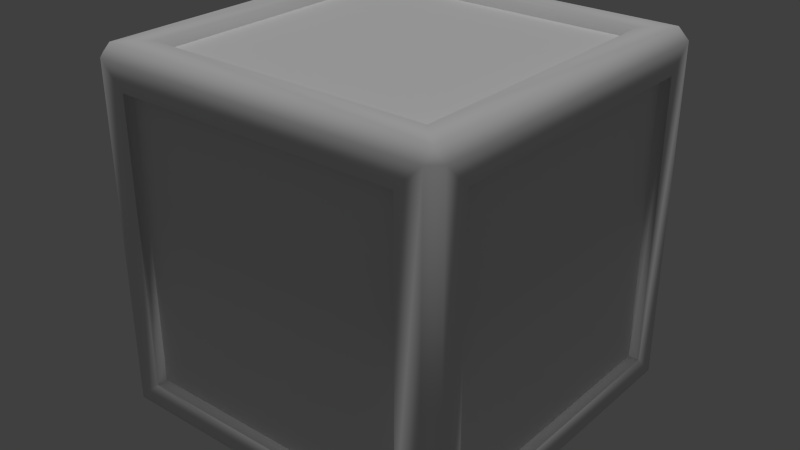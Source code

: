 # Source: generic_crate_01_a.blend  (saved by Blender 2.79.0; exported with 4.5.12 LTS)
import bpy
from mathutils import Matrix  # noqa: F401  (used for matrix-valued properties, if any)

bpy.ops.wm.read_factory_settings(use_empty=True)
scene = bpy.context.scene
scene.name = 'Scene'

# ---- collections
col_collection_1 = bpy.data.collections.new('Collection 1'); scene.collection.children.link(col_collection_1)

# ---- materials (node trees are filled in below, after node groups)
mat_generic_crate_01_a = bpy.data.materials.new('generic_crate_01_a')
mat_generic_crate_01_a.alpha_threshold = 0.0
mat_generic_crate_01_a.use_transparent_shadow = False
mat_generic_crate_01_a.roughness = 0.5
mat_generic_crate_01_a.specular_intensity = 1.0
mat_generic_crate_01_a.line_color = (0.0, 0.0, 0.0, 1.0)

# ---- material node trees

# ---- world
world_world = bpy.data.worlds.new('World'); scene.world = world_world
world_world.color = (0.05088, 0.05088, 0.05088)
world_world.use_sun_shadow = False
world_world.sun_shadow_jitter_overblur = 0.0
world_world.cycles.sampling_method = 'NONE'
world_world.cycles.sample_map_resolution = 256

# ---- lights
light_hemi = bpy.data.lights.new('Hemi', 'SUN')
light_hemi.transmission_factor = 0.0
light_hemi.angle = 0.1993
light_hemi.energy = 1.0
light_hemi.shadow_buffer_clip_start = 0.5
light_hemi.shadow_soft_size = 0.1
light_hemi.shadow_cascade_max_distance = 1000.0
light_hemi.cycles.use_multiple_importance_sampling = False

# ---- meshes
me_collisionmesh_1 = bpy.data.meshes.new('collisionmesh-1')
me_collisionmesh_1.from_pydata([(-0.5, -0.5, 0.0), (-0.5, 0.5, 0.0), (0.5, 0.5, 0.0), (0.5, -0.5, 0.0), (-0.5, -0.5, 1.0), (-0.5, 0.5, 1.0), (0.5, 0.5, 1.0), (0.5, -0.5, 1.0)], [], [(4, 5, 1, 0), (5, 6, 2, 1), (6, 7, 3, 2), (7, 4, 0, 3), (0, 1, 2, 3), (7, 6, 5, 4)])
_uv = me_collisionmesh_1.uv_layers.new(name='UVMap')
_uv.uv.foreach_set('vector', [0.0, 0.0, 1.0, 0.0, 1.0, 1.0, 0.0, 1.0, 0.0, 1.0, 1.0, 1.0, 1.0, 0.0, 0.0, 0.0, 0.0, 0.0, 1.0, 0.0, 1.0, 1.0, 0.0, 1.0, 0.0, 1.0, 1.0, 1.0, 1.0, 0.0, 0.0, 0.0, 0.0, 0.0, 1.0, 0.0, 1.0, 1.0, 0.0, 1.0, 0.0, 0.0, 1.0, 0.0, 1.0, 1.0, 0.0, 1.0])
_ca = me_collisionmesh_1.color_attributes.new('Col', 'BYTE_COLOR', 'CORNER')
_ca.data.foreach_set('color', [1.0, 1.0, 1.0, 1.0, 1.0, 1.0, 1.0, 1.0, 1.0, 1.0, 1.0, 1.0, 1.0, 1.0, 1.0, 1.0, 1.0, 1.0, 1.0, 1.0, 1.0, 1.0, 1.0, 1.0, 1.0, 1.0, 1.0, 1.0, 1.0, 1.0, 1.0, 1.0, 1.0, 1.0, 1.0, 1.0, 1.0, 1.0, 1.0, 1.0, 1.0, 1.0, 1.0, 1.0, 1.0, 1.0, 1.0, 1.0, 1.0, 1.0, 1.0, 1.0, 1.0, 1.0, 1.0, 1.0, 1.0, 1.0, 1.0, 1.0, 1.0, 1.0, 1.0, 1.0, 1.0, 1.0, 1.0, 1.0, 1.0, 1.0, 1.0, 1.0, 1.0, 1.0, 1.0, 1.0, 1.0, 1.0, 1.0, 1.0, 1.0, 1.0, 1.0, 1.0, 1.0, 1.0, 1.0, 1.0, 1.0, 1.0, 1.0, 1.0, 1.0, 1.0, 1.0, 1.0])
me_collisionmesh_1.materials.append(None)
me_collisionmesh_1.use_remesh_preserve_volume = False
me_collisionmesh_1.use_remesh_preserve_attributes = False
me_collisionmesh_1.use_mirror_vertex_groups = False
me_collisionmesh_1.update()
me_cratewa4 = bpy.data.meshes.new('cratewA4')
me_cratewa4.from_pydata([(-0.5, -0.5, 0.0), (-0.5, 0.5, 0.0), (0.5, 0.5, 0.0), (0.5, -0.5, 0.0), (-0.5, -0.5, 1.0), (-0.5, 0.5, 1.0), (0.5, 0.5, 1.0), (0.5, -0.5, 1.0)], [], [(4, 5, 1, 0), (5, 6, 2, 1), (6, 7, 3, 2), (7, 4, 0, 3), (0, 1, 2, 3), (7, 6, 5, 4)])
_uv = me_cratewa4.uv_layers.new(name='UVMap')
_uv.uv.foreach_set('vector', [0.0, 0.0, 1.0, 0.0, 1.0, 1.0, 0.0, 1.0, 0.0, 1.0, 1.0, 1.0, 1.0, 0.0, 0.0, 0.0, 0.0, 0.0, 1.0, 0.0, 1.0, 1.0, 0.0, 1.0, 0.0, 1.0, 1.0, 1.0, 1.0, 0.0, 0.0, 0.0, 0.0, 0.0, 1.0, 0.0, 1.0, 1.0, 0.0, 1.0, 0.0, 0.0, 1.0, 0.0, 1.0, 1.0, 0.0, 1.0])
_ca = me_cratewa4.color_attributes.new('Col', 'BYTE_COLOR', 'CORNER')
_ca.data.foreach_set('color', [1.0, 1.0, 1.0, 1.0, 1.0, 1.0, 1.0, 1.0, 1.0, 1.0, 1.0, 1.0, 1.0, 1.0, 1.0, 1.0, 1.0, 1.0, 1.0, 1.0, 1.0, 1.0, 1.0, 1.0, 1.0, 1.0, 1.0, 1.0, 1.0, 1.0, 1.0, 1.0, 1.0, 1.0, 1.0, 1.0, 1.0, 1.0, 1.0, 1.0, 1.0, 1.0, 1.0, 1.0, 1.0, 1.0, 1.0, 1.0, 1.0, 1.0, 1.0, 1.0, 1.0, 1.0, 1.0, 1.0, 1.0, 1.0, 1.0, 1.0, 1.0, 1.0, 1.0, 1.0, 1.0, 1.0, 1.0, 1.0, 1.0, 1.0, 1.0, 1.0, 1.0, 1.0, 1.0, 1.0, 1.0, 1.0, 1.0, 1.0, 1.0, 1.0, 1.0, 1.0, 1.0, 1.0, 1.0, 1.0, 1.0, 1.0, 1.0, 1.0, 1.0, 1.0, 1.0, 1.0])
me_cratewa4.materials.append(mat_generic_crate_01_a)
me_cratewa4.use_remesh_preserve_volume = False
me_cratewa4.use_remesh_preserve_attributes = False
me_cratewa4.use_mirror_vertex_groups = False
me_cratewa4.update()
me_cratewa64 = bpy.data.meshes.new('cratewA64')
me_cratewa64.from_pydata([(-0.47, -0.47, 0.0), (-0.47, -0.5, 0.03), (-0.5, -0.47, 0.03), (-0.5, 0.47, 0.03), (-0.47, 0.5, 0.03), (-0.47, 0.47, 0.0), (0.47, 0.5, 0.03), (0.5, 0.47, 0.03), (0.47, 0.47, 0.0), (0.5, -0.47, 0.03), (0.47, -0.5, 0.03), (0.47, -0.47, 0.0), (-0.5, -0.47, 0.97), (-0.47, -0.5, 0.97), (-0.47, -0.47, 1.0), (-0.5, 0.47, 0.97), (-0.47, 0.47, 1.0), (-0.47, 0.5, 0.97), (0.47, 0.5, 0.97), (0.47, 0.47, 1.0), (0.5, 0.47, 0.97), (0.5, -0.47, 0.97), (0.47, -0.47, 1.0), (0.47, -0.5, 0.97), (-0.4003, -0.5, 0.09965), (-0.4003, -0.5, 0.9003), (-0.5, -0.4003, 0.9003), (-0.5, -0.4003, 0.09965), (-0.4003, -0.4003, 1.0), (-0.4003, 0.4003, 1.0), (-0.5, 0.4003, 0.9003), (-0.4003, 0.5, 0.9003), (-0.4003, 0.5, 0.09965), (-0.5, 0.4003, 0.09965), (-0.4003, 0.4003, 0.0), (-0.4003, -0.4003, 0.0), (0.4003, 0.4003, 1.0), (0.4003, 0.5, 0.9003), (0.5, 0.4003, 0.9003), (0.5, 0.4003, 0.09965), (0.4003, 0.5, 0.09965), (0.4003, 0.4003, 0.0), (0.4003, -0.4003, 1.0), (0.5, -0.4003, 0.9003), (0.4003, -0.5, 0.9003), (0.4003, -0.5, 0.09965), (0.5, -0.4003, 0.09965), (0.4003, -0.4003, 0.0), (-0.47, -0.4003, 0.9003), (-0.47, -0.4003, 0.09965), (-0.47, 0.4003, 0.9003), (-0.47, 0.4003, 0.09965), (-0.4003, -0.47, 0.09965), (-0.4003, -0.47, 0.9003), (0.4003, -0.47, 0.9003), (0.4003, -0.47, 0.09965), (0.47, 0.4003, 0.9003), (0.47, 0.4003, 0.09965), (0.47, -0.4003, 0.9003), (0.47, -0.4003, 0.09965), (-0.4003, 0.47, 0.9003), (-0.4003, 0.47, 0.09965), (0.4003, 0.47, 0.9003), (0.4003, 0.47, 0.09965), (-0.4003, -0.4003, 0.97), (-0.4003, 0.4003, 0.97), (0.4003, 0.4003, 0.97), (0.4003, -0.4003, 0.97), (-0.4003, 0.4003, 0.03), (-0.4003, -0.4003, 0.03), (0.4003, 0.4003, 0.03), (0.4003, -0.4003, 0.03)], [], [(35, 71, 47), (39, 59, 46), (42, 64, 28), (32, 63, 40), (45, 52, 24), (0, 1, 2), (3, 4, 5), (6, 7, 8), (9, 10, 11), (12, 13, 14), (15, 16, 17), (18, 19, 20), (21, 22, 23), (13, 2, 1), (16, 12, 14), (4, 15, 17), (0, 3, 5), (19, 17, 16), (7, 18, 20), (5, 6, 8), (22, 20, 19), (10, 21, 23), (8, 9, 11), (14, 23, 22), (11, 1, 0), (27, 51, 33), (25, 1, 24), (27, 12, 26), (29, 14, 28), (26, 15, 30), (32, 17, 31), (30, 3, 33), (35, 5, 34), (33, 2, 27), (36, 16, 29), (31, 18, 37), (39, 20, 38), (37, 6, 40), (34, 8, 41), (40, 4, 32), (42, 19, 36), (38, 21, 43), (45, 23, 44), (43, 9, 46), (41, 11, 47), (46, 7, 39), (28, 22, 42), (44, 13, 25), (47, 0, 35), (24, 10, 45), (50, 49, 48), (33, 50, 30), (30, 48, 26), (26, 49, 27), (53, 55, 54), (25, 54, 44), (44, 55, 45), (24, 53, 25), (58, 57, 56), (46, 58, 43), (43, 56, 38), (38, 57, 39), (62, 61, 60), (40, 62, 37), (37, 60, 31), (31, 61, 32), (66, 64, 67), (36, 67, 42), (29, 66, 36), (28, 65, 29), (68, 71, 69), (47, 70, 41), (41, 68, 34), (34, 69, 35), (35, 69, 71), (39, 57, 59), (42, 67, 64), (32, 61, 63), (45, 55, 52), (13, 12, 2), (16, 15, 12), (4, 3, 15), (0, 2, 3), (19, 18, 17), (7, 6, 18), (5, 4, 6), (22, 21, 20), (10, 9, 21), (8, 7, 9), (14, 13, 23), (11, 10, 1), (27, 49, 51), (25, 13, 1), (27, 2, 12), (29, 16, 14), (26, 12, 15), (32, 4, 17), (30, 15, 3), (35, 0, 5), (33, 3, 2), (36, 19, 16), (31, 17, 18), (39, 7, 20), (37, 18, 6), (34, 5, 8), (40, 6, 4), (42, 22, 19), (38, 20, 21), (45, 10, 23), (43, 21, 9), (41, 8, 11), (46, 9, 7), (28, 14, 22), (44, 23, 13), (47, 11, 0), (24, 1, 10), (50, 51, 49), (33, 51, 50), (30, 50, 48), (26, 48, 49), (53, 52, 55), (25, 53, 54), (44, 54, 55), (24, 52, 53), (58, 59, 57), (46, 59, 58), (43, 58, 56), (38, 56, 57), (62, 63, 61), (40, 63, 62), (37, 62, 60), (31, 60, 61), (66, 65, 64), (36, 66, 67), (29, 65, 66), (28, 64, 65), (68, 70, 71), (47, 71, 70), (41, 70, 68), (34, 68, 69)])
me_cratewa64.polygons.foreach_set('use_smooth', [1, 1, 1, 1, 1, 1, 1, 1, 1, 1, 1, 1, 1, 1, 1, 1, 1, 1, 1, 1, 1, 1, 1, 1, 1, 1, 1, 1, 1, 1, 1, 1, 1, 1, 1, 1, 1, 1, 1, 1, 1, 1, 1, 1, 1, 1, 1, 1, 1, 1, 0, 1, 1, 1, 0, 1, 1, 1, 0, 1, 1, 1, 0, 1, 1, 1, 0, 1, 1, 1, 0, 1, 1, 1, 1, 1, 1, 1, 1, 1, 1, 1, 1, 1, 1, 1, 1, 1, 1, 1, 1, 1, 1, 1, 1, 1, 1, 1, 1, 1, 1, 1, 1, 1, 1, 1, 1, 1, 1, 1, 1, 1, 1, 1, 1, 1, 0, 1, 1, 1, 0, 1, 1, 1, 0, 1, 1, 1, 0, 1, 1, 1, 0, 1, 1, 1, 0, 1, 1, 1])
_uv = me_cratewa64.uv_layers.new(name='UVMap')
_uv.uv.foreach_set('vector', [0.1525, 0.06609, 0.8488, 0.09218, 0.8488, 0.06609, 0.9352, 0.8481, 0.909, 0.15, 0.9352, 0.15, 0.8488, 0.9357, 0.1525, 0.9096, 0.1525, 0.9357, 0.1502, 0.935, 0.8483, 0.9088, 0.8483, 0.935, 0.8483, 0.06315, 0.1502, 0.0893, 0.1502, 0.06315, 0.03, 0.03, 0.0, 0.03, 0.03, 0.0, 0.97, 0.97, 1.0, 0.97, 0.97, 1.0, 0.97, 0.03, 1.0, 0.03, 0.97, 0.0, 0.97, 0.97, 1.0, 0.97, 0.97, 1.0, 0.03, 0.03, 0.0, 0.03, 0.03, 0.0, 0.97, 0.03, 0.97, 0.0, 1.0, 0.03, 0.97, 0.97, 0.97, 1.0, 1.0, 0.97, 0.97, 0.03, 0.97, 0.0, 1.0, 0.03, 0.97, 0.97, 1.0, 0.03, 0.97, 0.03, 0.97, 0.97, 0.03, 1.0, 0.03, 0.97, 0.03, 0.03, 0.0, 0.97, 0.03, 0.97, 0.03, 0.03, 0.97, 0.0, 0.97, 0.03, 0.97, 0.03, 1.0, 0.97, 0.97, 0.97, 0.03, 0.97, 0.0, 0.03, 0.03, 0.03, 0.97, 0.03, 1.0, 0.97, 0.97, 0.97, 0.03, 0.03, 0.97, 0.0, 0.97, 0.03, 0.03, 0.03, 0.0, 0.97, 0.03, 0.97, 0.97, 0.97, 0.03, 1.0, 0.03, 0.97, 0.03, 0.97, 0.0, 0.03, 0.03, 0.03, 0.03, 0.97, 0.0, 0.03, 0.03, 0.03, 0.06335, 0.15, 0.0895, 0.8481, 0.06335, 0.8481, 0.9003, 0.9003, 0.97, 0.03, 0.9003, 0.09965, 0.09965, 0.9003, 0.03, 0.03, 0.09965, 0.09965, 0.9003, 0.9003, 0.03, 0.97, 0.09965, 0.9003, 0.09965, 0.09965, 0.97, 0.03, 0.9003, 0.09965, 0.09965, 0.09965, 0.03, 0.97, 0.09965, 0.9003, 0.9003, 0.09965, 0.97, 0.97, 0.9003, 0.9003, 0.09965, 0.09965, 0.97, 0.03, 0.9003, 0.09965, 0.9003, 0.9003, 0.03, 0.97, 0.09965, 0.9003, 0.9003, 0.09965, 0.97, 0.97, 0.9003, 0.9003, 0.09965, 0.9003, 0.97, 0.97, 0.9003, 0.9003, 0.09965, 0.9003, 0.03, 0.03, 0.09965, 0.09965, 0.9003, 0.9003, 0.97, 0.03, 0.9003, 0.09965, 0.9003, 0.09965, 0.97, 0.97, 0.9003, 0.9003, 0.9003, 0.09965, 0.03, 0.03, 0.09965, 0.09965, 0.09965, 0.09965, 0.97, 0.03, 0.9003, 0.09965, 0.09965, 0.09965, 0.97, 0.03, 0.9003, 0.09965, 0.09965, 0.09965, 0.03, 0.97, 0.09965, 0.9003, 0.9003, 0.09965, 0.97, 0.97, 0.9003, 0.9003, 0.9003, 0.9003, 0.03, 0.97, 0.09965, 0.9003, 0.9003, 0.9003, 0.03, 0.97, 0.09965, 0.9003, 0.09965, 0.9003, 0.03, 0.03, 0.09965, 0.09965, 0.09965, 0.9003, 0.97, 0.97, 0.9003, 0.9003, 0.09965, 0.9003, 0.03, 0.03, 0.09965, 0.09965, 0.9003, 0.09965, 0.03, 0.03, 0.09965, 0.09965, 0.9003, 0.09965, 0.09965, 0.9003, 0.09965, 0.09965, 0.06586, 0.1527, 0.09195, 0.849, 0.06586, 0.849, 0.06335, 0.8481, 0.0895, 0.15, 0.06335, 0.15, 0.06586, 0.849, 0.09195, 0.1527, 0.06586, 0.1527, 0.9003, 0.9003, 0.09965, 0.09965, 0.09965, 0.9003, 0.1502, 0.06315, 0.8483, 0.0893, 0.8483, 0.06315, 0.06434, 0.8477, 0.0903, 0.1549, 0.06434, 0.1549, 0.06434, 0.1549, 0.0903, 0.8477, 0.06434, 0.8477, 0.9003, 0.09965, 0.09965, 0.9003, 0.09965, 0.09965, 0.9355, 0.1527, 0.9094, 0.849, 0.9355, 0.849, 0.9352, 0.15, 0.909, 0.8481, 0.9352, 0.8481, 0.9355, 0.849, 0.9094, 0.1527, 0.9355, 0.1527, 0.9003, 0.9003, 0.09965, 0.09965, 0.09965, 0.9003, 0.9296, 0.1549, 0.9037, 0.8477, 0.9296, 0.8477, 0.8483, 0.935, 0.1502, 0.9088, 0.1502, 0.935, 0.9296, 0.8477, 0.9037, 0.1549, 0.9296, 0.1549, 0.9003, 0.09965, 0.09965, 0.9003, 0.09965, 0.09965, 0.8434, 0.9339, 0.1506, 0.908, 0.1506, 0.9339, 0.1525, 0.9357, 0.8488, 0.9096, 0.8488, 0.9357, 0.1506, 0.9339, 0.8434, 0.908, 0.8434, 0.9339, 0.9003, 0.09965, 0.09965, 0.9003, 0.09965, 0.09965, 0.1506, 0.06867, 0.8434, 0.09463, 0.8434, 0.06867, 0.8488, 0.06609, 0.1525, 0.09218, 0.1525, 0.06609, 0.8434, 0.06867, 0.1506, 0.09463, 0.1506, 0.06867, 0.1525, 0.06609, 0.1525, 0.09218, 0.8488, 0.09218, 0.9352, 0.8481, 0.909, 0.8481, 0.909, 0.15, 0.8488, 0.9357, 0.8488, 0.9096, 0.1525, 0.9096, 0.1502, 0.935, 0.1502, 0.9088, 0.8483, 0.9088, 0.8483, 0.06315, 0.8483, 0.0893, 0.1502, 0.0893, 0.97, 0.97, 1.0, 0.97, 1.0, 0.03, 0.97, 0.97, 0.97, 1.0, 0.03, 1.0, 0.03, 0.03, 0.0, 0.03, 0.0, 0.97, 0.03, 0.03, 0.03, 0.0, 0.97, 0.0, 0.97, 0.03, 1.0, 0.03, 1.0, 0.97, 0.03, 0.97, 0.0, 0.97, 0.0, 0.03, 0.97, 0.03, 1.0, 0.03, 1.0, 0.97, 0.03, 0.03, 0.03, 0.0, 0.97, 0.0, 0.03, 0.03, 0.0, 0.03, 0.0, 0.97, 0.97, 0.97, 0.97, 1.0, 0.03, 1.0, 0.03, 0.97, 0.0, 0.97, 0.0, 0.03, 0.03, 0.97, 0.0, 0.97, 0.0, 0.03, 0.06335, 0.15, 0.0895, 0.15, 0.0895, 0.8481, 0.9003, 0.9003, 0.97, 0.97, 0.97, 0.03, 0.09965, 0.9003, 0.03, 0.97, 0.03, 0.03, 0.9003, 0.9003, 0.97, 0.97, 0.03, 0.97, 0.09965, 0.09965, 0.03, 0.03, 0.97, 0.03, 0.09965, 0.09965, 0.03, 0.03, 0.03, 0.97, 0.9003, 0.09965, 0.97, 0.03, 0.97, 0.97, 0.09965, 0.09965, 0.03, 0.03, 0.97, 0.03, 0.9003, 0.9003, 0.97, 0.97, 0.03, 0.97, 0.9003, 0.09965, 0.97, 0.03, 0.97, 0.97, 0.09965, 0.9003, 0.03, 0.97, 0.97, 0.97, 0.09965, 0.9003, 0.03, 0.97, 0.03, 0.03, 0.9003, 0.9003, 0.97, 0.97, 0.97, 0.03, 0.9003, 0.09965, 0.97, 0.03, 0.97, 0.97, 0.9003, 0.09965, 0.97, 0.03, 0.03, 0.03, 0.09965, 0.09965, 0.03, 0.03, 0.97, 0.03, 0.09965, 0.09965, 0.03, 0.03, 0.97, 0.03, 0.09965, 0.09965, 0.03, 0.03, 0.03, 0.97, 0.9003, 0.09965, 0.97, 0.03, 0.97, 0.97, 0.9003, 0.9003, 0.97, 0.97, 0.03, 0.97, 0.9003, 0.9003, 0.97, 0.97, 0.03, 0.97, 0.09965, 0.9003, 0.03, 0.97, 0.03, 0.03, 0.09965, 0.9003, 0.03, 0.97, 0.97, 0.97, 0.09965, 0.9003, 0.03, 0.97, 0.03, 0.03, 0.9003, 0.09965, 0.97, 0.03, 0.03, 0.03, 0.9003, 0.09965, 0.9003, 0.9003, 0.09965, 0.9003, 0.06586, 0.1527, 0.09195, 0.1527, 0.09195, 0.849, 0.06335, 0.8481, 0.0895, 0.8481, 0.0895, 0.15, 0.06586, 0.849, 0.09195, 0.849, 0.09195, 0.1527, 0.9003, 0.9003, 0.9003, 0.09965, 0.09965, 0.09965, 0.1502, 0.06315, 0.1502, 0.0893, 0.8483, 0.0893, 0.06434, 0.8477, 0.0903, 0.8477, 0.0903, 0.1549, 0.06434, 0.1549, 0.0903, 0.1549, 0.0903, 0.8477, 0.9003, 0.09965, 0.9003, 0.9003, 0.09965, 0.9003, 0.9355, 0.1527, 0.9094, 0.1527, 0.9094, 0.849, 0.9352, 0.15, 0.909, 0.15, 0.909, 0.8481, 0.9355, 0.849, 0.9094, 0.849, 0.9094, 0.1527, 0.9003, 0.9003, 0.9003, 0.09965, 0.09965, 0.09965, 0.9296, 0.1549, 0.9037, 0.1549, 0.9037, 0.8477, 0.8483, 0.935, 0.8483, 0.9088, 0.1502, 0.9088, 0.9296, 0.8477, 0.9037, 0.8477, 0.9037, 0.1549, 0.9003, 0.09965, 0.9003, 0.9003, 0.09965, 0.9003, 0.8434, 0.9339, 0.8434, 0.908, 0.1506, 0.908, 0.1525, 0.9357, 0.1525, 0.9096, 0.8488, 0.9096, 0.1506, 0.9339, 0.1506, 0.908, 0.8434, 0.908, 0.9003, 0.09965, 0.9003, 0.9003, 0.09965, 0.9003, 0.1506, 0.06867, 0.1506, 0.09463, 0.8434, 0.09463, 0.8488, 0.06609, 0.8488, 0.09218, 0.1525, 0.09218, 0.8434, 0.06867, 0.8434, 0.09463, 0.1506, 0.09463])
_ca = me_cratewa64.color_attributes.new('Col', 'BYTE_COLOR', 'CORNER')
_ca.data.foreach_set('color', [1.0, 1.0, 1.0, 1.0, 0.3185, 0.3185, 0.3185, 1.0, 1.0, 1.0, 1.0, 1.0, 1.0, 1.0, 1.0, 1.0, 0.3278, 0.3278, 0.3278, 1.0, 1.0, 1.0, 1.0, 1.0, 1.0, 1.0, 1.0, 1.0, 0.3185, 0.3185, 0.3185, 1.0, 1.0, 1.0, 1.0, 1.0, 1.0, 1.0, 1.0, 1.0, 0.3231, 0.3231, 0.3231, 1.0, 1.0, 1.0, 1.0, 1.0, 1.0, 1.0, 1.0, 1.0, 0.3231, 0.3231, 0.3231, 1.0, 1.0, 1.0, 1.0, 1.0, 1.0, 1.0, 1.0, 1.0, 1.0, 1.0, 1.0, 1.0, 1.0, 1.0, 1.0, 1.0, 1.0, 1.0, 1.0, 1.0, 1.0, 1.0, 1.0, 1.0, 1.0, 1.0, 1.0, 1.0, 1.0, 1.0, 1.0, 1.0, 1.0, 1.0, 1.0, 1.0, 1.0, 1.0, 1.0, 1.0, 1.0, 1.0, 1.0, 1.0, 1.0, 1.0, 1.0, 1.0, 1.0, 1.0, 1.0, 1.0, 1.0, 1.0, 1.0, 1.0, 1.0, 1.0, 1.0, 1.0, 1.0, 1.0, 1.0, 1.0, 1.0, 1.0, 1.0, 1.0, 1.0, 1.0, 1.0, 1.0, 1.0, 1.0, 1.0, 1.0, 1.0, 1.0, 1.0, 1.0, 1.0, 1.0, 1.0, 1.0, 1.0, 1.0, 1.0, 1.0, 1.0, 1.0, 1.0, 1.0, 1.0, 1.0, 1.0, 1.0, 1.0, 1.0, 1.0, 1.0, 1.0, 1.0, 1.0, 1.0, 1.0, 1.0, 1.0, 1.0, 1.0, 1.0, 1.0, 1.0, 1.0, 1.0, 1.0, 1.0, 1.0, 1.0, 1.0, 1.0, 1.0, 1.0, 1.0, 1.0, 1.0, 1.0, 1.0, 1.0, 1.0, 1.0, 1.0, 1.0, 1.0, 1.0, 1.0, 1.0, 1.0, 1.0, 1.0, 1.0, 1.0, 1.0, 1.0, 1.0, 1.0, 1.0, 1.0, 1.0, 1.0, 1.0, 1.0, 1.0, 1.0, 1.0, 1.0, 1.0, 1.0, 1.0, 1.0, 1.0, 1.0, 1.0, 1.0, 1.0, 1.0, 1.0, 1.0, 1.0, 1.0, 1.0, 1.0, 1.0, 1.0, 1.0, 1.0, 1.0, 1.0, 1.0, 1.0, 1.0, 1.0, 1.0, 1.0, 1.0, 1.0, 1.0, 1.0, 1.0, 1.0, 1.0, 1.0, 1.0, 1.0, 1.0, 1.0, 1.0, 1.0, 1.0, 1.0, 1.0, 1.0, 1.0, 1.0, 1.0, 1.0, 1.0, 1.0, 1.0, 1.0, 1.0, 1.0, 1.0, 1.0, 1.0, 1.0, 1.0, 1.0, 1.0, 1.0, 1.0, 1.0, 1.0, 1.0, 1.0, 1.0, 1.0, 1.0, 1.0, 1.0, 1.0, 1.0, 1.0, 1.0, 1.0, 1.0, 1.0, 1.0, 1.0, 1.0, 1.0, 1.0, 1.0, 1.0, 1.0, 1.0, 1.0, 1.0, 1.0, 0.3185, 0.3185, 0.3185, 1.0, 1.0, 1.0, 1.0, 1.0, 1.0, 1.0, 1.0, 1.0, 1.0, 1.0, 1.0, 1.0, 1.0, 1.0, 1.0, 1.0, 1.0, 1.0, 1.0, 1.0, 1.0, 1.0, 1.0, 1.0, 1.0, 1.0, 1.0, 1.0, 1.0, 1.0, 1.0, 1.0, 1.0, 1.0, 1.0, 1.0, 1.0, 1.0, 1.0, 1.0, 1.0, 1.0, 1.0, 1.0, 1.0, 1.0, 1.0, 1.0, 1.0, 1.0, 1.0, 1.0, 1.0, 1.0, 1.0, 1.0, 1.0, 1.0, 1.0, 1.0, 1.0, 1.0, 1.0, 1.0, 1.0, 1.0, 1.0, 1.0, 1.0, 1.0, 1.0, 1.0, 1.0, 1.0, 1.0, 1.0, 1.0, 1.0, 1.0, 1.0, 1.0, 1.0, 1.0, 1.0, 1.0, 1.0, 1.0, 1.0, 1.0, 1.0, 1.0, 1.0, 1.0, 1.0, 1.0, 1.0, 1.0, 1.0, 1.0, 1.0, 1.0, 1.0, 1.0, 1.0, 1.0, 1.0, 1.0, 1.0, 1.0, 1.0, 1.0, 1.0, 1.0, 1.0, 1.0, 1.0, 1.0, 1.0, 1.0, 1.0, 1.0, 1.0, 1.0, 1.0, 1.0, 1.0, 1.0, 1.0, 1.0, 1.0, 1.0, 1.0, 1.0, 1.0, 1.0, 1.0, 1.0, 1.0, 1.0, 1.0, 1.0, 1.0, 1.0, 1.0, 1.0, 1.0, 1.0, 1.0, 1.0, 1.0, 1.0, 1.0, 1.0, 1.0, 1.0, 1.0, 1.0, 1.0, 1.0, 1.0, 1.0, 1.0, 1.0, 1.0, 1.0, 1.0, 1.0, 1.0, 1.0, 1.0, 1.0, 1.0, 1.0, 1.0, 1.0, 1.0, 1.0, 1.0, 1.0, 1.0, 1.0, 1.0, 1.0, 1.0, 1.0, 1.0, 1.0, 1.0, 1.0, 1.0, 1.0, 1.0, 1.0, 1.0, 1.0, 1.0, 1.0, 1.0, 1.0, 1.0, 1.0, 1.0, 1.0, 1.0, 1.0, 1.0, 1.0, 1.0, 1.0, 1.0, 1.0, 1.0, 1.0, 1.0, 1.0, 1.0, 1.0, 1.0, 1.0, 1.0, 1.0, 1.0, 1.0, 1.0, 1.0, 1.0, 1.0, 1.0, 1.0, 1.0, 1.0, 1.0, 1.0, 1.0, 1.0, 1.0, 1.0, 1.0, 1.0, 1.0, 1.0, 1.0, 1.0, 1.0, 1.0, 1.0, 1.0, 1.0, 1.0, 1.0, 1.0, 1.0, 1.0, 1.0, 1.0, 1.0, 1.0, 1.0, 1.0, 1.0, 1.0, 1.0, 1.0, 1.0, 1.0, 1.0, 1.0, 1.0, 1.0, 1.0, 1.0, 1.0, 1.0, 1.0, 1.0, 1.0, 1.0, 1.0, 1.0, 1.0, 1.0, 1.0, 1.0, 1.0, 1.0, 1.0, 1.0, 1.0, 1.0, 1.0, 1.0, 1.0, 1.0, 1.0, 1.0, 1.0, 1.0, 1.0, 1.0, 1.0, 1.0, 1.0, 1.0, 1.0, 1.0, 1.0, 1.0, 1.0, 0.3185, 0.3185, 0.3185, 1.0, 1.0, 1.0, 1.0, 1.0, 1.0, 1.0, 1.0, 1.0, 0.3185, 0.3185, 0.3185, 1.0, 1.0, 1.0, 1.0, 1.0, 1.0, 1.0, 1.0, 1.0, 0.3185, 0.3185, 0.3185, 1.0, 1.0, 1.0, 1.0, 1.0, 1.0, 1.0, 1.0, 1.0, 1.0, 1.0, 1.0, 1.0, 1.0, 1.0, 1.0, 1.0, 1.0, 1.0, 1.0, 1.0, 0.3185, 0.3185, 0.3185, 1.0, 1.0, 1.0, 1.0, 1.0, 1.0, 1.0, 1.0, 1.0, 0.3185, 0.3185, 0.3185, 1.0, 1.0, 1.0, 1.0, 1.0, 1.0, 1.0, 1.0, 1.0, 0.3712, 0.3712, 0.3712, 1.0, 1.0, 1.0, 1.0, 1.0, 1.0, 1.0, 1.0, 1.0, 1.0, 1.0, 1.0, 1.0, 1.0, 1.0, 1.0, 1.0, 1.0, 1.0, 1.0, 1.0, 0.3231, 0.3231, 0.3231, 1.0, 1.0, 1.0, 1.0, 1.0, 1.0, 1.0, 1.0, 1.0, 0.3325, 0.3325, 0.3325, 1.0, 1.0, 1.0, 1.0, 1.0, 1.0, 1.0, 1.0, 1.0, 0.3325, 0.3325, 0.3325, 1.0, 1.0, 1.0, 1.0, 1.0, 1.0, 1.0, 1.0, 1.0, 1.0, 1.0, 1.0, 1.0, 1.0, 1.0, 1.0, 1.0, 1.0, 1.0, 1.0, 1.0, 0.3278, 0.3278, 0.3278, 1.0, 1.0, 1.0, 1.0, 1.0, 1.0, 1.0, 1.0, 1.0, 0.3419, 0.3419, 0.3419, 1.0, 1.0, 1.0, 1.0, 1.0, 1.0, 1.0, 1.0, 1.0, 0.3185, 0.3185, 0.3185, 1.0, 1.0, 1.0, 1.0, 1.0, 1.0, 1.0, 1.0, 1.0, 1.0, 1.0, 1.0, 1.0, 1.0, 1.0, 1.0, 1.0, 0.9216, 0.9216, 0.9216, 1.0, 0.3185, 0.3185, 0.3185, 1.0, 1.0, 1.0, 1.0, 1.0, 0.9911, 0.9911, 0.9911, 1.0, 0.3185, 0.3185, 0.3185, 1.0, 0.9216, 0.9216, 0.9216, 1.0, 1.0, 1.0, 1.0, 1.0, 0.3231, 0.3231, 0.3231, 1.0, 0.9911, 0.9911, 0.9911, 1.0, 1.0, 1.0, 1.0, 1.0, 1.0, 1.0, 1.0, 1.0, 1.0, 1.0, 1.0, 1.0, 1.0, 1.0, 1.0, 1.0, 0.3185, 0.3185, 0.3185, 1.0, 1.0, 1.0, 1.0, 1.0, 1.0, 1.0, 1.0, 1.0, 0.3325, 0.3325, 0.3325, 1.0, 1.0, 1.0, 1.0, 1.0, 1.0, 1.0, 1.0, 1.0, 0.3185, 0.3185, 0.3185, 1.0, 1.0, 1.0, 1.0, 1.0, 1.0, 1.0, 1.0, 1.0, 0.3185, 0.3185, 0.3185, 1.0, 0.3185, 0.3185, 0.3185, 1.0, 1.0, 1.0, 1.0, 1.0, 0.3325, 0.3325, 0.3325, 1.0, 0.3278, 0.3278, 0.3278, 1.0, 1.0, 1.0, 1.0, 1.0, 0.3185, 0.3185, 0.3185, 1.0, 0.3185, 0.3185, 0.3185, 1.0, 1.0, 1.0, 1.0, 1.0, 0.3185, 0.3185, 0.3185, 1.0, 0.3231, 0.3231, 0.3231, 1.0, 1.0, 1.0, 1.0, 1.0, 0.3185, 0.3185, 0.3185, 1.0, 0.3231, 0.3231, 0.3231, 1.0, 1.0, 1.0, 1.0, 1.0, 1.0, 1.0, 1.0, 1.0, 1.0, 1.0, 1.0, 1.0, 1.0, 1.0, 1.0, 1.0, 1.0, 1.0, 1.0, 1.0, 1.0, 1.0, 1.0, 1.0, 1.0, 1.0, 1.0, 1.0, 1.0, 1.0, 1.0, 1.0, 1.0, 1.0, 1.0, 1.0, 1.0, 1.0, 1.0, 1.0, 1.0, 1.0, 1.0, 1.0, 1.0, 1.0, 1.0, 1.0, 1.0, 1.0, 1.0, 1.0, 1.0, 1.0, 1.0, 1.0, 1.0, 1.0, 1.0, 1.0, 1.0, 1.0, 1.0, 1.0, 1.0, 1.0, 1.0, 1.0, 1.0, 1.0, 1.0, 1.0, 1.0, 1.0, 1.0, 1.0, 1.0, 1.0, 1.0, 1.0, 1.0, 1.0, 1.0, 1.0, 1.0, 1.0, 1.0, 1.0, 1.0, 1.0, 1.0, 1.0, 1.0, 1.0, 1.0, 1.0, 1.0, 1.0, 1.0, 1.0, 1.0, 1.0, 1.0, 1.0, 1.0, 1.0, 1.0, 1.0, 1.0, 1.0, 1.0, 1.0, 1.0, 1.0, 1.0, 1.0, 1.0, 1.0, 1.0, 1.0, 1.0, 1.0, 1.0, 1.0, 1.0, 1.0, 1.0, 1.0, 1.0, 1.0, 1.0, 1.0, 1.0, 1.0, 1.0, 1.0, 1.0, 1.0, 1.0, 1.0, 1.0, 1.0, 1.0, 1.0, 1.0, 1.0, 1.0, 1.0, 0.3185, 0.3185, 0.3185, 1.0, 0.3185, 0.3185, 0.3185, 1.0, 1.0, 1.0, 1.0, 1.0, 1.0, 1.0, 1.0, 1.0, 1.0, 1.0, 1.0, 1.0, 1.0, 1.0, 1.0, 1.0, 1.0, 1.0, 1.0, 1.0, 1.0, 1.0, 1.0, 1.0, 1.0, 1.0, 1.0, 1.0, 1.0, 1.0, 1.0, 1.0, 1.0, 1.0, 1.0, 1.0, 1.0, 1.0, 1.0, 1.0, 1.0, 1.0, 1.0, 1.0, 1.0, 1.0, 1.0, 1.0, 1.0, 1.0, 1.0, 1.0, 1.0, 1.0, 1.0, 1.0, 1.0, 1.0, 1.0, 1.0, 1.0, 1.0, 1.0, 1.0, 1.0, 1.0, 1.0, 1.0, 1.0, 1.0, 1.0, 1.0, 1.0, 1.0, 1.0, 1.0, 1.0, 1.0, 1.0, 1.0, 1.0, 1.0, 1.0, 1.0, 1.0, 1.0, 1.0, 1.0, 1.0, 1.0, 1.0, 1.0, 1.0, 1.0, 1.0, 1.0, 1.0, 1.0, 1.0, 1.0, 1.0, 1.0, 1.0, 1.0, 1.0, 1.0, 1.0, 1.0, 1.0, 1.0, 1.0, 1.0, 1.0, 1.0, 1.0, 1.0, 1.0, 1.0, 1.0, 1.0, 1.0, 1.0, 1.0, 1.0, 1.0, 1.0, 1.0, 1.0, 1.0, 1.0, 1.0, 1.0, 1.0, 1.0, 1.0, 1.0, 1.0, 1.0, 1.0, 1.0, 1.0, 1.0, 1.0, 1.0, 1.0, 1.0, 1.0, 1.0, 1.0, 1.0, 1.0, 1.0, 1.0, 1.0, 1.0, 1.0, 1.0, 1.0, 1.0, 1.0, 1.0, 1.0, 1.0, 1.0, 1.0, 1.0, 1.0, 1.0, 1.0, 1.0, 1.0, 1.0, 1.0, 1.0, 1.0, 1.0, 1.0, 1.0, 1.0, 1.0, 1.0, 1.0, 1.0, 1.0, 1.0, 1.0, 1.0, 1.0, 1.0, 1.0, 1.0, 1.0, 1.0, 1.0, 1.0, 1.0, 1.0, 1.0, 1.0, 1.0, 1.0, 1.0, 1.0, 1.0, 1.0, 1.0, 1.0, 1.0, 1.0, 1.0, 1.0, 1.0, 1.0, 1.0, 1.0, 1.0, 1.0, 1.0, 1.0, 1.0, 1.0, 1.0, 1.0, 1.0, 1.0, 1.0, 1.0, 1.0, 1.0, 1.0, 1.0, 1.0, 1.0, 1.0, 1.0, 1.0, 1.0, 1.0, 1.0, 1.0, 1.0, 1.0, 1.0, 1.0, 1.0, 1.0, 1.0, 1.0, 1.0, 1.0, 1.0, 1.0, 1.0, 1.0, 1.0, 1.0, 1.0, 1.0, 1.0, 1.0, 1.0, 1.0, 1.0, 1.0, 1.0, 1.0, 1.0, 1.0, 1.0, 1.0, 1.0, 1.0, 1.0, 1.0, 1.0, 1.0, 1.0, 1.0, 1.0, 1.0, 1.0, 1.0, 1.0, 1.0, 1.0, 1.0, 1.0, 1.0, 1.0, 1.0, 1.0, 1.0, 1.0, 1.0, 1.0, 1.0, 1.0, 1.0, 1.0, 1.0, 1.0, 1.0, 1.0, 1.0, 0.3185, 0.3185, 0.3185, 1.0, 0.3185, 0.3185, 0.3185, 1.0, 1.0, 1.0, 1.0, 1.0, 0.3185, 0.3185, 0.3185, 1.0, 0.3185, 0.3185, 0.3185, 1.0, 1.0, 1.0, 1.0, 1.0, 0.3185, 0.3185, 0.3185, 1.0, 0.3185, 0.3185, 0.3185, 1.0, 1.0, 1.0, 1.0, 1.0, 1.0, 1.0, 1.0, 1.0, 1.0, 1.0, 1.0, 1.0, 1.0, 1.0, 1.0, 1.0, 0.3712, 0.3712, 0.3712, 1.0, 0.3185, 0.3185, 0.3185, 1.0, 1.0, 1.0, 1.0, 1.0, 0.3185, 0.3185, 0.3185, 1.0, 0.3185, 0.3185, 0.3185, 1.0, 1.0, 1.0, 1.0, 1.0, 0.3231, 0.3231, 0.3231, 1.0, 0.3712, 0.3712, 0.3712, 1.0, 1.0, 1.0, 1.0, 1.0, 1.0, 1.0, 1.0, 1.0, 1.0, 1.0, 1.0, 1.0, 1.0, 1.0, 1.0, 1.0, 0.3278, 0.3278, 0.3278, 1.0, 0.3231, 0.3231, 0.3231, 1.0, 1.0, 1.0, 1.0, 1.0, 0.3231, 0.3231, 0.3231, 1.0, 0.3325, 0.3325, 0.3325, 1.0, 1.0, 1.0, 1.0, 1.0, 0.3325, 0.3325, 0.3325, 1.0, 0.3325, 0.3325, 0.3325, 1.0, 1.0, 1.0, 1.0, 1.0, 1.0, 1.0, 1.0, 1.0, 1.0, 1.0, 1.0, 1.0, 1.0, 1.0, 1.0, 1.0, 0.3231, 0.3231, 0.3231, 1.0, 0.3278, 0.3278, 0.3278, 1.0, 1.0, 1.0, 1.0, 1.0, 0.3278, 0.3278, 0.3278, 1.0, 0.3419, 0.3419, 0.3419, 1.0, 1.0, 1.0, 1.0, 1.0, 0.3419, 0.3419, 0.3419, 1.0, 0.3185, 0.3185, 0.3185, 1.0, 1.0, 1.0, 1.0, 1.0, 1.0, 1.0, 1.0, 1.0, 1.0, 1.0, 1.0, 1.0, 0.9216, 0.9216, 0.9216, 1.0, 0.3185, 0.3185, 0.3185, 1.0, 0.3185, 0.3185, 0.3185, 1.0, 0.9911, 0.9911, 0.9911, 1.0, 0.3231, 0.3231, 0.3231, 1.0, 0.3185, 0.3185, 0.3185, 1.0, 1.0, 1.0, 1.0, 1.0, 0.3185, 0.3185, 0.3185, 1.0, 0.3231, 0.3231, 0.3231, 1.0, 1.0, 1.0, 1.0, 1.0, 1.0, 1.0, 1.0, 1.0, 1.0, 1.0, 1.0, 1.0, 1.0, 1.0, 1.0, 1.0, 0.3185, 0.3185, 0.3185, 1.0, 0.3185, 0.3185, 0.3185, 1.0, 1.0, 1.0, 1.0, 1.0, 0.3185, 0.3185, 0.3185, 1.0, 0.3325, 0.3325, 0.3325, 1.0, 1.0, 1.0, 1.0, 1.0, 0.3325, 0.3325, 0.3325, 1.0, 0.3185, 0.3185, 0.3185, 1.0])
me_cratewa64.materials.append(mat_generic_crate_01_a)
me_cratewa64.use_remesh_preserve_volume = False
me_cratewa64.use_remesh_preserve_attributes = False
me_cratewa64.use_mirror_vertex_groups = False
me_cratewa64.use_paint_bone_selection = False
me_cratewa64.use_paint_mask = True
me_cratewa64.update()

# ---- objects
ob_base = bpy.data.objects.new('base', None)
ob_detail4 = bpy.data.objects.new('detail4', None)
ob_detail64 = bpy.data.objects.new('detail64', None)
ob_nulldetail0 = bpy.data.objects.new('nulldetail0', None)
ob_collision_1 = bpy.data.objects.new('collision-1', None)
ob_start = bpy.data.objects.new('start', None)
ob_collisionmesh_1 = bpy.data.objects.new('collisionmesh-1', me_collisionmesh_1)
ob_cratewa4 = bpy.data.objects.new('cratewA4', me_cratewa4)
ob_cratewa64 = bpy.data.objects.new('cratewA64', me_cratewa64)
ob_hemi = bpy.data.objects.new('Hemi', light_hemi)

# ---- transforms, parenting, visibility, modifiers, constraints
ob_base.location = (0.0, 0.0, 0.0)
ob_base.empty_image_offset = (0.0, 0.0)
ob_base.lineart.crease_threshold = 0.0
ob_detail4.parent = ob_base
ob_detail4.location = (0.0, 0.0, 0.0)
ob_detail4.empty_image_offset = (0.0, 0.0)
ob_detail4.lineart.crease_threshold = 0.0
ob_detail64.parent = ob_base
ob_detail64.location = (0.0, 0.0, 0.0)
ob_detail64.empty_image_offset = (0.0, 0.0)
ob_detail64.lineart.crease_threshold = 0.0
ob_nulldetail0.parent = ob_base
ob_nulldetail0.location = (0.0, 0.0, 0.0)
ob_nulldetail0.empty_image_offset = (0.0, 0.0)
ob_nulldetail0.lineart.crease_threshold = 0.0
ob_collision_1.parent = ob_base
ob_collision_1.location = (0.0, 0.0, 0.0)
ob_collision_1.empty_image_offset = (0.0, 0.0)
ob_collision_1.lineart.crease_threshold = 0.0
ob_start.parent = ob_base
ob_start.location = (0.0, 0.0, 0.0)
ob_start.empty_image_offset = (0.0, 0.0)
ob_start.lineart.crease_threshold = 0.0
ob_collisionmesh_1.parent = ob_start
ob_collisionmesh_1.location = (0.0, 0.0, 0.0)
ob_collisionmesh_1.hide_viewport = True
ob_collisionmesh_1.hide_render = True
ob_collisionmesh_1.lineart.crease_threshold = 0.0
ob_cratewa4.parent = ob_start
ob_cratewa4.location = (0.0, 0.0, 0.0)
ob_cratewa4.hide_viewport = True
ob_cratewa4.hide_render = True
ob_cratewa4.lineart.crease_threshold = 0.0
ob_cratewa64.parent = ob_start
ob_cratewa64.location = (0.0, 0.0, 0.0)
ob_cratewa64.lineart.crease_threshold = 0.0
ob_hemi.location = (-8.098, -8.077, 0.1664)
ob_hemi.lineart.crease_threshold = 0.0

# ---- collection membership
col_collection_1.objects.link(ob_base)
col_collection_1.objects.link(ob_detail4)
col_collection_1.objects.link(ob_detail64)
col_collection_1.objects.link(ob_nulldetail0)
col_collection_1.objects.link(ob_collision_1)
col_collection_1.objects.link(ob_start)
col_collection_1.objects.link(ob_collisionmesh_1)
col_collection_1.objects.link(ob_cratewa4)
col_collection_1.objects.link(ob_cratewa64)
col_collection_1.objects.link(ob_hemi)

# ---- scene / render settings (as saved in the file)
scene.frame_start = 1; scene.frame_end = 250; scene.frame_set(0)
scene.render.engine = 'BLENDER_EEVEE_NEXT'
scene.render.image_settings.compression = 90
scene.render.resolution_percentage = 50
scene.render.dither_intensity = 0.0
scene.cycles.use_denoising = False
scene.cycles.samples = 10
scene.cycles.sampling_pattern = 'TABULATED_SOBOL'
scene.cycles.light_sampling_threshold = 0.0
scene.cycles.use_adaptive_sampling = False
scene.cycles.use_light_tree = False
scene.cycles.blur_glossy = 0.0
scene.cycles.volume_bounces = 1
scene.cycles.pixel_filter_type = 'GAUSSIAN'
scene.cycles.sample_clamp_indirect = 0.0
scene.view_settings.view_transform = 'Standard'
bpy.context.view_layer.update()

# ---- added for rendering (the .blend has no active camera): camera
cam_auto = bpy.data.cameras.new('AutoCamera')
cam_auto.lens = 50.0
cam_auto.sensor_width = 36.0
cam_auto.clip_end = 1000.0
ob_auto_camera = bpy.data.objects.new('AutoCamera', cam_auto)
scene.collection.objects.link(ob_auto_camera)
ob_auto_camera.location = (1.60254, -1.92304, 1.78203)
ob_auto_camera.rotation_euler = (1.09748, -7.21219e-08, 0.694738)
scene.camera = ob_auto_camera
bpy.context.view_layer.update()
